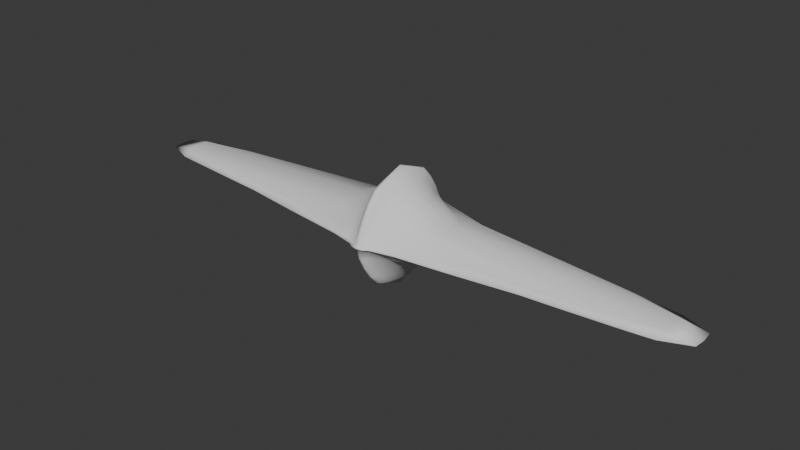 # Source: Flare.blend  (saved by Blender 4.1.24; exported with 4.5.12 LTS)
import bpy
from mathutils import Matrix  # noqa: F401  (used for matrix-valued properties, if any)

bpy.ops.wm.read_factory_settings(use_empty=True)
scene = bpy.context.scene
scene.name = 'Scene'

# ---- collections
col_collection = bpy.data.collections.new('Collection'); scene.collection.children.link(col_collection)

# ---- world
world_world = bpy.data.worlds.new('World'); scene.world = world_world
world_world.use_nodes = True; world_world.node_tree.nodes.clear()
_N = world_world.node_tree.nodes; _L = world_world.node_tree.links
n0 = _N.new('ShaderNodeOutputWorld'); n0.name = 'World Output'; n0.location = (300, 300)
n1 = _N.new('ShaderNodeBackground'); n1.name = 'Background'; n1.location = (10, 300)
n1.inputs[0].default_value = (0.05088, 0.05088, 0.05088, 1.0)
_L.new(n1.outputs[0], n0.inputs[0])
n0.is_active_output = True
world_world.color = (0.05088, 0.05088, 0.05088)
world_world.use_sun_shadow = False
world_world.sun_shadow_jitter_overblur = 0.0

# ---- meshes
me_sphere = bpy.data.meshes.new('Sphere')
me_sphere.from_pydata([(0.0, 0.5556, 0.7697), (0.0, 0.8315, 0.4018), (0.0, 0.9808, 0.01324), (0.0, 1.0, 0.0), (0.0, 0.0, 1.0), (0.0, -0.5556, 0.7697), (0.0, -0.7071, 0.5984), (0.0, -0.8315, 0.4018), (0.0, -0.9239, 0.201), (0.0, -0.9808, 0.01324), (0.0, -1.0, 0.0), (-0.02545, -0.5449, 0.7688), (-0.03195, -0.6935, 0.5962), (-0.03642, -0.8155, 0.4007), (-0.04353, -0.9061, 0.2011), (-0.06434, -0.9619, 0.01329), (-0.1093, -0.9808, 0.0), (-0.04679, -0.5133, 0.7715), (-0.05638, -0.6533, 0.5976), (-0.06515, -0.7682, 0.4019), (-0.07765, -0.8536, 0.2012), (-0.1192, -0.9061, 0.01345), (-0.1837, -0.9239, 0.0), (-0.06515, -0.4619, 0.7777), (-0.0789, -0.5879, 0.6043), (-0.1092, -0.6913, 0.4061), (-0.1724, -0.7682, 0.2057), (-0.333, -0.8155, 0.01735), (-0.5879, -0.8315, 0.0), (-0.08263, -0.3928, 0.7863), (-0.1162, -0.5, 0.6165), (-0.2017, -0.5879, 0.4111), (-0.3527, -0.6533, 0.2085), (-1.131, -0.6935, 0.03908), (-1.57, -0.7071, 0.0), (-0.09681, -0.3087, 0.7959), (-0.1697, -0.3928, 0.6248), (-0.3107, -0.4619, 0.4262), (-0.5787, -0.5133, 0.2208), (-1.616, -0.5449, 0.06649), (-2.635, -0.5556, 0.0), (-0.1104, -0.2126, 0.8072), (-0.2158, -0.2706, 0.6441), (-0.399, -0.3182, 0.4536), (-0.8517, -0.3536, 0.2192), (-3.617, -0.3753, 0.07696), (-4.517, -0.3827, 0.0), (-0.1186, -0.1084, 0.8179), (-0.2367, -0.1379, 0.6671), (-0.4363, -0.1622, 0.4752), (-0.9806, -0.1802, 0.235), (-4.555, -0.1913, 0.07696), (-4.974, -0.1951, 0.0), (-0.1203, 1.49e-07, 0.825), (-0.2392, 2.98e-08, 0.6868), (-0.4393, 1.639e-07, 0.5095), (-0.9827, 1.49e-08, 0.253), (-4.574, 2.682e-07, 0.07696), (-4.993, 4.47e-07, 0.0), (-0.1186, 0.1084, 0.8179), (-0.2367, 0.1379, 0.6671), (-0.4363, 0.1622, 0.4752), (-0.9806, 0.1802, 0.235), (-4.555, 0.1913, 0.07696), (-4.974, 0.1951, 0.0), (-0.1104, 0.2126, 0.8072), (-0.2158, 0.2706, 0.6441), (-0.399, 0.3182, 0.4536), (-0.8517, 0.3536, 0.2192), (-3.617, 0.3753, 0.07696), (-4.517, 0.3827, 0.0), (-0.09681, 0.3087, 0.7959), (-0.1697, 0.3928, 0.6248), (-0.3107, 0.4619, 0.4262), (-0.5787, 0.5133, 0.2208), (-1.616, 0.5449, 0.06649), (-2.635, 0.5556, 0.0), (-0.08263, 0.3928, 0.7863), (-0.1162, 0.5, 0.6165), (-0.2017, 0.5879, 0.4111), (-0.3527, 0.6533, 0.2085), (-1.131, 0.6935, 0.03907), (-1.57, 0.7071, 0.0), (-0.06515, 0.4619, 0.7777), (-0.0789, 0.5879, 0.6043), (-0.1092, 0.6913, 0.4061), (-0.1724, 0.7682, 0.2057), (-0.333, 0.8155, 0.01735), (-0.5879, 0.8315, 0.0), (-0.04679, 0.5133, 0.7715), (-0.05638, 0.6533, 0.5976), (-0.06515, 0.7682, 0.4019), (-0.07765, 0.8536, 0.2012), (-0.1192, 0.9061, 0.01345), (-0.1837, 0.9239, 0.0), (-0.02545, 0.5449, 0.7688), (-0.03195, 0.6935, 0.5962), (-0.03642, 0.8155, 0.4007), (-0.04353, 0.9061, 0.2011), (-0.06434, 0.9619, 0.01329), (-0.1093, 0.9808, 0.0), (0.0, 0.7071, 0.5984), (0.0, 0.9239, 0.201)], [], [(7, 6, 12, 13), (8, 7, 13, 14), (9, 8, 14, 15), (10, 9, 15, 16), (11, 4, 17), (6, 5, 11, 12), (12, 11, 17, 18), (13, 12, 18, 19), (14, 13, 19, 20), (15, 14, 20, 21), (16, 15, 21, 22), (17, 4, 23), (20, 19, 25, 26), (21, 20, 26, 27), (22, 21, 27, 28), (23, 4, 29), (18, 17, 23, 24), (19, 18, 24, 25), (24, 23, 29, 30), (25, 24, 30, 31), (26, 25, 31, 32), (27, 26, 32, 33), (28, 27, 33, 34), (29, 4, 35), (32, 31, 37, 38), (33, 32, 38, 39), (34, 33, 39, 40), (4, 41, 35), (30, 29, 35, 36), (31, 30, 36, 37), (36, 35, 41, 42), (37, 36, 42, 43), (38, 37, 43, 44), (39, 38, 44, 45), (40, 39, 45, 46), (41, 4, 47), (45, 44, 50, 51), (46, 45, 51, 52), (47, 4, 53), (42, 41, 47, 48), (43, 42, 48, 49), (44, 43, 49, 50), (48, 47, 53, 54), (49, 48, 54, 55), (50, 49, 55, 56), (51, 50, 56, 57), (52, 51, 57, 58), (53, 4, 59), (58, 57, 63, 64), (59, 4, 65), (54, 53, 59, 60), (55, 54, 60, 61), (56, 55, 61, 62), (57, 56, 62, 63), (60, 59, 65, 66), (61, 60, 66, 67), (62, 61, 67, 68), (63, 62, 68, 69), (64, 63, 69, 70), (65, 4, 71), (70, 69, 75, 76), (71, 4, 77), (66, 65, 71, 72), (67, 66, 72, 73), (68, 67, 73, 74), (69, 68, 74, 75), (73, 72, 78, 79), (74, 73, 79, 80), (75, 74, 80, 81), (76, 75, 81, 82), (77, 4, 83), (72, 71, 77, 78), (83, 4, 89), (78, 77, 83, 84), (79, 78, 84, 85), (80, 79, 85, 86), (81, 80, 86, 87), (82, 81, 87, 88), (85, 84, 90, 91), (86, 85, 91, 92), (87, 86, 92, 93), (88, 87, 93, 94), (89, 4, 95), (84, 83, 89, 90), (90, 89, 95, 96), (91, 90, 96, 97), (92, 91, 97, 98), (93, 92, 98, 99), (94, 93, 99, 100), (95, 4, 0), (98, 97, 1, 102), (99, 98, 102, 2), (100, 99, 2, 3), (5, 4, 11), (96, 95, 0, 101), (97, 96, 101, 1)])
me_sphere.polygons.foreach_set('use_smooth', [True] * 96)
_uv = me_sphere.uv_layers.new(name='UVMap')
_uv.uv.foreach_set('vector', [0.25, 0.6875, 0.25, 0.75, 0.2188, 0.75, 0.2188, 0.6875, 0.25, 0.625, 0.25, 0.6875, 0.2188, 0.6875, 0.2188, 0.625, 0.25, 0.5625, 0.25, 0.625, 0.2188, 0.625, 0.2188, 0.5625, 0.25, 0.5, 0.25, 0.5625, 0.2188, 0.5625, 0.2187, 0.5, 0.2188, 0.8125, 0.2031, 1.0, 0.1875, 0.8125, 0.25, 0.75, 0.25, 0.8125, 0.2188, 0.8125, 0.2188, 0.75, 0.2188, 0.75, 0.2188, 0.8125, 0.1875, 0.8125, 0.1875, 0.75, 0.2188, 0.6875, 0.2188, 0.75, 0.1875, 0.75, 0.1875, 0.6875, 0.2188, 0.625, 0.2188, 0.6875, 0.1875, 0.6875, 0.1875, 0.625, 0.2188, 0.5625, 0.2188, 0.625, 0.1875, 0.625, 0.1875, 0.5625, 0.2187, 0.5, 0.2188, 0.5625, 0.1875, 0.5625, 0.1875, 0.5, 0.1875, 0.8125, 0.1719, 1.0, 0.1562, 0.8125, 0.1875, 0.625, 0.1875, 0.6875, 0.1562, 0.6875, 0.1563, 0.625, 0.1875, 0.5625, 0.1875, 0.625, 0.1563, 0.625, 0.1562, 0.5625, 0.1875, 0.5, 0.1875, 0.5625, 0.1562, 0.5625, 0.1562, 0.5, 0.1562, 0.8125, 0.1406, 1.0, 0.125, 0.8125, 0.1875, 0.75, 0.1875, 0.8125, 0.1562, 0.8125, 0.1563, 0.75, 0.1875, 0.6875, 0.1875, 0.75, 0.1563, 0.75, 0.1562, 0.6875, 0.1563, 0.75, 0.1562, 0.8125, 0.125, 0.8125, 0.125, 0.75, 0.1562, 0.6875, 0.1563, 0.75, 0.125, 0.75, 0.125, 0.6875, 0.1563, 0.625, 0.1562, 0.6875, 0.125, 0.6875, 0.125, 0.625, 0.1562, 0.5625, 0.1563, 0.625, 0.125, 0.625, 0.125, 0.5625, 0.1562, 0.5, 0.1562, 0.5625, 0.125, 0.5625, 0.125, 0.5, 0.125, 0.8125, 0.1094, 1.0, 0.09375, 0.8125, 0.125, 0.625, 0.125, 0.6875, 0.09375, 0.6875, 0.09375, 0.625, 0.125, 0.5625, 0.125, 0.625, 0.09375, 0.625, 0.09375, 0.5625, 0.125, 0.5, 0.125, 0.5625, 0.09375, 0.5625, 0.09375, 0.5, 0.07812, 1.0, 0.0625, 0.8125, 0.09375, 0.8125, 0.125, 0.75, 0.125, 0.8125, 0.09375, 0.8125, 0.09375, 0.75, 0.125, 0.6875, 0.125, 0.75, 0.09375, 0.75, 0.09375, 0.6875, 0.09375, 0.75, 0.09375, 0.8125, 0.0625, 0.8125, 0.0625, 0.75, 0.09375, 0.6875, 0.09375, 0.75, 0.0625, 0.75, 0.0625, 0.6875, 0.09375, 0.625, 0.09375, 0.6875, 0.0625, 0.6875, 0.0625, 0.625, 0.09375, 0.5625, 0.09375, 0.625, 0.0625, 0.625, 0.0625, 0.5625, 0.09375, 0.5, 0.09375, 0.5625, 0.0625, 0.5625, 0.0625, 0.5, 0.0625, 0.8125, 0.04687, 1.0, 0.03125, 0.8125, 0.0625, 0.5625, 0.0625, 0.625, 0.03125, 0.625, 0.03125, 0.5625, 0.0625, 0.5, 0.0625, 0.5625, 0.03125, 0.5625, 0.03125, 0.5, 0.03125, 0.8125, 0.01562, 1.0, 0.0, 0.8125, 0.0625, 0.75, 0.0625, 0.8125, 0.03125, 0.8125, 0.03125, 0.75, 0.0625, 0.6875, 0.0625, 0.75, 0.03125, 0.75, 0.03125, 0.6875, 0.0625, 0.625, 0.0625, 0.6875, 0.03125, 0.6875, 0.03125, 0.625, 0.03125, 0.75, 0.03125, 0.8125, 0.0, 0.8125, 0.0, 0.75, 0.03125, 0.6875, 0.03125, 0.75, 0.0, 0.75, 0.0, 0.6875, 0.03125, 0.625, 0.03125, 0.6875, 0.0, 0.6875, 0.0, 0.625, 0.03125, 0.5625, 0.03125, 0.625, 0.0, 0.625, 0.0, 0.5625, 0.03125, 0.5, 0.03125, 0.5625, 0.0, 0.5625, 0.0, 0.5, 1.0, 0.8125, 0.9844, 1.0, 0.9687, 0.8125, 1.0, 0.5, 1.0, 0.5625, 0.9687, 0.5625, 0.9687, 0.5, 0.9687, 0.8125, 0.9531, 1.0, 0.9375, 0.8125, 1.0, 0.75, 1.0, 0.8125, 0.9687, 0.8125, 0.9688, 0.75, 1.0, 0.6875, 1.0, 0.75, 0.9688, 0.75, 0.9687, 0.6875, 1.0, 0.625, 1.0, 0.6875, 0.9687, 0.6875, 0.9688, 0.625, 1.0, 0.5625, 1.0, 0.625, 0.9688, 0.625, 0.9687, 0.5625, 0.9688, 0.75, 0.9687, 0.8125, 0.9375, 0.8125, 0.9375, 0.75, 0.9687, 0.6875, 0.9688, 0.75, 0.9375, 0.75, 0.9375, 0.6875, 0.9688, 0.625, 0.9687, 0.6875, 0.9375, 0.6875, 0.9375, 0.625, 0.9687, 0.5625, 0.9688, 0.625, 0.9375, 0.625, 0.9375, 0.5625, 0.9687, 0.5, 0.9687, 0.5625, 0.9375, 0.5625, 0.9375, 0.5, 0.9375, 0.8125, 0.9219, 1.0, 0.9062, 0.8125, 0.9375, 0.5, 0.9375, 0.5625, 0.9062, 0.5625, 0.9062, 0.5, 0.9062, 0.8125, 0.8906, 1.0, 0.875, 0.8125, 0.9375, 0.75, 0.9375, 0.8125, 0.9062, 0.8125, 0.9062, 0.75, 0.9375, 0.6875, 0.9375, 0.75, 0.9062, 0.75, 0.9062, 0.6875, 0.9375, 0.625, 0.9375, 0.6875, 0.9062, 0.6875, 0.9062, 0.625, 0.9375, 0.5625, 0.9375, 0.625, 0.9062, 0.625, 0.9062, 0.5625, 0.9062, 0.6875, 0.9062, 0.75, 0.875, 0.75, 0.875, 0.6875, 0.9062, 0.625, 0.9062, 0.6875, 0.875, 0.6875, 0.875, 0.625, 0.9062, 0.5625, 0.9062, 0.625, 0.875, 0.625, 0.875, 0.5625, 0.9062, 0.5, 0.9062, 0.5625, 0.875, 0.5625, 0.875, 0.5, 0.875, 0.8125, 0.8594, 1.0, 0.8437, 0.8125, 0.9062, 0.75, 0.9062, 0.8125, 0.875, 0.8125, 0.875, 0.75, 0.8437, 0.8125, 0.8281, 1.0, 0.8125, 0.8125, 0.875, 0.75, 0.875, 0.8125, 0.8437, 0.8125, 0.8438, 0.75, 0.875, 0.6875, 0.875, 0.75, 0.8438, 0.75, 0.8437, 0.6875, 0.875, 0.625, 0.875, 0.6875, 0.8437, 0.6875, 0.8438, 0.625, 0.875, 0.5625, 0.875, 0.625, 0.8438, 0.625, 0.8437, 0.5625, 0.875, 0.5, 0.875, 0.5625, 0.8437, 0.5625, 0.8437, 0.5, 0.8437, 0.6875, 0.8438, 0.75, 0.8125, 0.75, 0.8125, 0.6875, 0.8438, 0.625, 0.8437, 0.6875, 0.8125, 0.6875, 0.8125, 0.625, 0.8437, 0.5625, 0.8438, 0.625, 0.8125, 0.625, 0.8125, 0.5625, 0.8437, 0.5, 0.8437, 0.5625, 0.8125, 0.5625, 0.8125, 0.5, 0.8125, 0.8125, 0.7969, 1.0, 0.7812, 0.8125, 0.8438, 0.75, 0.8437, 0.8125, 0.8125, 0.8125, 0.8125, 0.75, 0.8125, 0.75, 0.8125, 0.8125, 0.7812, 0.8125, 0.7812, 0.75, 0.8125, 0.6875, 0.8125, 0.75, 0.7812, 0.75, 0.7812, 0.6875, 0.8125, 0.625, 0.8125, 0.6875, 0.7812, 0.6875, 0.7812, 0.625, 0.8125, 0.5625, 0.8125, 0.625, 0.7812, 0.625, 0.7812, 0.5625, 0.8125, 0.5, 0.8125, 0.5625, 0.7812, 0.5625, 0.7812, 0.5, 0.7812, 0.8125, 0.7656, 1.0, 0.75, 0.8125, 0.7812, 0.625, 0.7812, 0.6875, 0.75, 0.6875, 0.75, 0.625, 0.7812, 0.5625, 0.7812, 0.625, 0.75, 0.625, 0.75, 0.5625, 0.7812, 0.5, 0.7812, 0.5625, 0.75, 0.5625, 0.75, 0.5, 0.25, 0.8125, 0.2344, 1.0, 0.2188, 0.8125, 0.7812, 0.75, 0.7812, 0.8125, 0.75, 0.8125, 0.75, 0.75, 0.7812, 0.6875, 0.7812, 0.75, 0.75, 0.75, 0.75, 0.6875])
me_sphere.update()

# ---- objects
ob_sphere = bpy.data.objects.new('Sphere', me_sphere)

# ---- transforms, parenting, visibility, modifiers, constraints
ob_sphere.location = (0.0, 0.0, 0.0)
_m = ob_sphere.modifiers.new('Mirror', 'MIRROR')
_m.use_axis = (True, False, True)
_m.use_clip = True

# ---- collection membership
col_collection.objects.link(ob_sphere)

# ---- scene / render settings (as saved in the file)
scene.frame_start = 1; scene.frame_end = 250; scene.frame_set(1)
scene.render.engine = 'BLENDER_EEVEE_NEXT'
scene.cycles.sampling_pattern = 'TABULATED_SOBOL'
scene.eevee.ray_tracing_options.trace_max_roughness = 0.0
bpy.context.view_layer.update()

# ---- added for rendering (the .blend has no active camera and no usable light): camera, sun
cam_auto = bpy.data.cameras.new('AutoCamera')
cam_auto.lens = 50.0
cam_auto.sensor_width = 36.0
cam_auto.clip_end = 1000.0
ob_auto_camera = bpy.data.objects.new('AutoCamera', cam_auto)
scene.collection.objects.link(ob_auto_camera)
ob_auto_camera.location = (9.60261, -11.5231, 7.68209)
ob_auto_camera.rotation_euler = (1.09748, -7.21219e-08, 0.694738)
scene.camera = ob_auto_camera
light_auto_sun = bpy.data.lights.new('AutoSun', 'SUN')
light_auto_sun.energy = 3.0
light_auto_sun.angle = 0.0523599
ob_auto_sun = bpy.data.objects.new('AutoSun', light_auto_sun)
scene.collection.objects.link(ob_auto_sun)
ob_auto_sun.rotation_euler = (0.872665, 0.174533, 0.523599)
bpy.context.view_layer.update()
